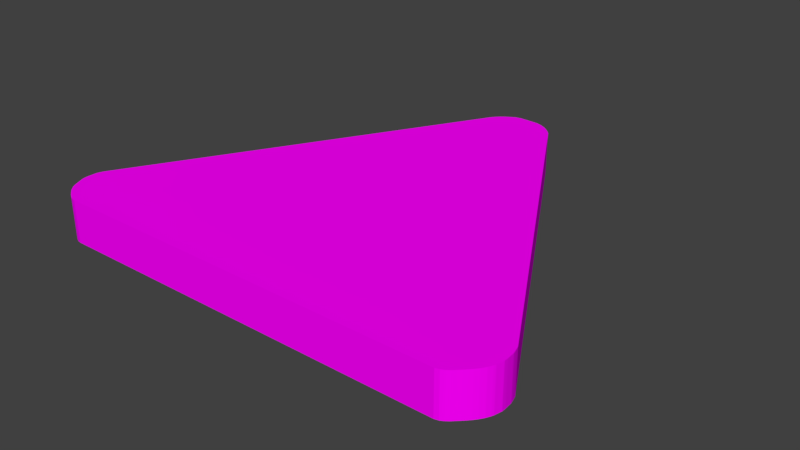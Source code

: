 # Source: knopka_belaya_obemnaya_final_s_texturoi-222_774.blend  (saved by Blender 2.79.0; exported with 4.5.12 LTS)
import bpy
from mathutils import Matrix  # noqa: F401  (used for matrix-valued properties, if any)

bpy.ops.wm.read_factory_settings(use_empty=True)
scene = bpy.context.scene
scene.name = 'Scene'

# ---- collections
col_collection_1 = bpy.data.collections.new('Collection 1'); scene.collection.children.link(col_collection_1)

# ---- images (referenced by path relative to the original .blend; pixels are not part of the script)
import os
ASSET_DIR = os.environ.get("B2B_ASSET_DIR", "")  # directory of the original .blend (textures are referenced by path, not embedded)
HERE = os.path.dirname(os.path.abspath(__file__))  # packed textures are extracted next to this script under _unpacked/

def load_image(name, relpath, width, height, colorspace="sRGB"):
    """Load a texture the original file referenced (path relative to the .blend, or extracted next to this script)."""
    p = next((c for c in (os.path.join(HERE, relpath), os.path.join(ASSET_DIR, relpath)) if relpath and os.path.exists(c)), "")
    if p:
        img = bpy.data.images.load(p, check_existing=True)
        img.name = name
    else:  # same state as the original file: an image datablock whose file is absent (Cycles renders it pink)
        img = bpy.data.images.new(name, width, height)
        img.source = "FILE"
        img.filepath = "//" + (relpath or name)
    img.colorspace_settings.name = colorspace
    return img
img_alarm_no_back_png_001 = load_image('Alarm no back.png.001', 'Alarm no back.png', 1024, 1024, 'sRGB')

# ---- materials (node trees are filled in below, after node groups)
mat_material_003 = bpy.data.materials.new('Material.003')
mat_material_003.alpha_threshold = 0.0
mat_material_003.roughness = 0.5

# ---- material node trees
mat_material_003.use_nodes = True; mat_material_003.node_tree.nodes.clear()
_N = mat_material_003.node_tree.nodes; _L = mat_material_003.node_tree.links
n0 = _N.new('ShaderNodeOutputMaterial'); n0.name = 'Material Output'; n0.location = (300, 300)
n1 = _N.new('ShaderNodeBsdfDiffuse'); n1.name = 'Diffuse BSDF'; n1.location = (10, 300)
n2 = _N.new('ShaderNodeTexImage'); n2.name = 'Image Texture'; n2.location = (-180, 300)
n2.width = 140
n2.image = img_alarm_no_back_png_001
_L.new(n1.outputs[0], n0.inputs[0])
_L.new(n2.outputs[0], n1.inputs[0])
n0.is_active_output = True

# ---- world
world_world = bpy.data.worlds.new('World'); scene.world = world_world
world_world.color = (0.05088, 0.05088, 0.05088)
world_world.use_sun_shadow = False
world_world.sun_shadow_jitter_overblur = 0.0
world_world.cycles.sampling_method = 'MANUAL'

# ---- meshes
me_plane_011 = bpy.data.meshes.new('Plane.011')
me_plane_011.from_pydata([(-0.8403, -0.6296, 0.1478), (-0.8438, -0.7556, 0.1478), (-0.0815, 0.6893, 0.1478), (0.06008, 0.7827, 0.1478), (0.9723, -0.7831, 0.1478), (0.99, -0.6308, 0.1478), (-0.7273, -0.8589, 0.1478), (0.2123, 0.7159, 0.1478), (0.8765, -0.8605, 0.1478), (0.9918, -0.7493, 0.1478), (-0.8365, -0.7724, 0.1478), (-0.02369, 0.7573, 0.1478), (-0.05613, 0.728, 0.1478), (0.01053, 0.7783, 0.1478), (-0.06852, 0.7122, 0.1478), (-0.005991, 0.7683, 0.1478), (-0.03962, 0.745, 0.1478), (0.03471, 0.7834, 0.1478), (0.1622, 0.7616, 0.1478), (0.1188, 0.7798, 0.1478), (0.1944, 0.736, 0.1478), (0.085, 0.7822, 0.1478), (0.1788, 0.7498, 0.1478), (0.1422, 0.7719, 0.1478), (0.2036, 0.7267, 0.1478), (1.002, -0.696, 0.1478), (0.9999, -0.6652, 0.1478), (0.9979, -0.7292, 0.1478), (0.9961, -0.6504, 0.1478), (1.002, -0.712, 0.1478), (1.001, -0.6812, 0.1478), (0.9951, -0.741, 0.1478), (0.9837, -0.7658, 0.1478), (0.9287, -0.8296, 0.1478), (0.9513, -0.8074, 0.1478), (0.9053, -0.8497, 0.1478), (0.961, -0.7971, 0.1478), (0.9178, -0.8403, 0.1478), (0.9408, -0.8181, 0.1478), (0.8927, -0.8567, 0.1478), (-0.8576, -0.702, 0.1478), (-0.8548, -0.7286, 0.1478), (-0.8567, -0.6689, 0.1478), (-0.8507, -0.7399, 0.1478), (-0.8572, -0.6863, 0.1478), (-0.8572, -0.7145, 0.1478), (-0.8501, -0.6478, 0.1478), (-0.789, -0.828, 0.1478), (-0.7579, -0.8496, 0.1478), (-0.8152, -0.8044, 0.1478), (-0.7419, -0.8565, 0.1478), (-0.8031, -0.8167, 0.1478), (-0.7759, -0.8378, 0.1478), (-0.8263, -0.7911, 0.1478)], [], [(0, 2, 14, 12, 16, 11, 15, 13, 17, 3, 21, 19, 23, 18, 22, 20, 24, 7, 5, 28, 26, 30, 25, 29, 27, 31, 9, 32, 4, 36, 34, 38, 33, 37, 35, 39, 8, 6, 50, 48, 52, 47, 51, 49, 53, 10, 1, 43, 41, 45, 40, 44, 42, 46)])
_uv = me_plane_011.uv_layers.new(name='UVMap')
_uv.uv.foreach_set('vector', [0.9046, 0.00519, 0.5141, 0.2329, 0.5073, 0.2368, 0.5026, 0.2405, 0.4976, 0.2455, 0.494, 0.2503, 0.4907, 0.2556, 0.4877, 0.2605, 0.4862, 0.2678, 0.4864, 0.2754, 0.4865, 0.2829, 0.4872, 0.2931, 0.4896, 0.3001, 0.4926, 0.3061, 0.4961, 0.3111, 0.5002, 0.3158, 0.5029, 0.3186, 0.5061, 0.3212, 0.9044, 0.5554, 0.9102, 0.5572, 0.9146, 0.5584, 0.9193, 0.5588, 0.9237, 0.5591, 0.9284, 0.559, 0.9335, 0.5578, 0.937, 0.557, 0.9395, 0.556, 0.9443, 0.5535, 0.9495, 0.5501, 0.9536, 0.5467, 0.9566, 0.5438, 0.9598, 0.5407, 0.9632, 0.537, 0.9664, 0.5338, 0.9692, 0.53, 0.9713, 0.5262, 0.9724, 0.5213, 0.9724, 0.03922, 0.9717, 0.03484, 0.9696, 0.03001, 0.9661, 0.02459, 0.9632, 0.02065, 0.9599, 0.01642, 0.9563, 0.01277, 0.9523, 0.009422, 0.9468, 0.006366, 0.9418, 0.004161, 0.9372, 0.002074, 0.9339, 0.0008494, 0.9297, 0.0001166, 0.926, 0.0, 0.9213, 0.0001286, 0.9162, 0.0002568, 0.9099, 0.002231])
me_plane_011.materials.append(mat_material_003)
me_plane_011.use_remesh_preserve_volume = False
me_plane_011.use_remesh_preserve_attributes = False
me_plane_011.use_mirror_vertex_groups = False
me_plane_011.update()
me_plane_007 = bpy.data.meshes.new('Plane.007')
me_plane_007.from_pydata([], [], [])
_uv = me_plane_007.uv_layers.new(name='UVMap')
_uv.uv.foreach_set('vector', [])
me_plane_007.materials.append(mat_material_003)
me_plane_007.use_remesh_preserve_volume = False
me_plane_007.use_remesh_preserve_attributes = False
me_plane_007.use_mirror_vertex_groups = False
me_plane_007.update()
me_plane_005 = bpy.data.meshes.new('Plane.005')
me_plane_005.from_pydata([(-0.0815, 0.6893, 0.1478), (-0.8403, -0.6296, 0.1478), (-0.8507, -0.7399, 0.1478), (-0.8438, -0.7556, 0.1478), (0.085, 0.7822, 0.1478), (0.06008, 0.7827, 0.1478), (-0.06852, 0.7122, 0.1478), (0.961, -0.7971, 0.1478), (0.9723, -0.7831, 0.1478), (0.9961, -0.6504, 0.1478), (0.99, -0.6308, 0.1478), (-0.7419, -0.8565, 0.1478), (-0.7273, -0.8589, 0.1478), (0.2123, 0.7159, 0.1478), (0.8765, -0.8605, 0.1478), (0.9837, -0.7658, 0.1478), (0.9918, -0.7493, 0.1478), (-0.8365, -0.7724, 0.1478), (-0.005991, 0.7683, 0.1478), (-0.02369, 0.7573, 0.1478), (-0.03962, 0.745, 0.1478), (-0.05613, 0.728, 0.1478), (0.03471, 0.7834, 0.1478), (0.01053, 0.7783, 0.1478), (0.1788, 0.7498, 0.1478), (0.1622, 0.7616, 0.1478), (0.1422, 0.7719, 0.1478), (0.1188, 0.7798, 0.1478), (0.2036, 0.7267, 0.1478), (0.1944, 0.736, 0.1478), (1.002, -0.712, 0.1478), (1.002, -0.696, 0.1478), (1.001, -0.6812, 0.1478), (0.9999, -0.6652, 0.1478), (0.9951, -0.741, 0.1478), (0.9979, -0.7292, 0.1478), (0.9178, -0.8403, 0.1478), (0.9287, -0.8296, 0.1478), (0.9408, -0.8181, 0.1478), (0.9513, -0.8074, 0.1478), (0.8927, -0.8567, 0.1478), (0.9053, -0.8497, 0.1478), (-0.8572, -0.6863, 0.1478), (-0.8576, -0.702, 0.1478), (-0.8572, -0.7145, 0.1478), (-0.8548, -0.7286, 0.1478), (-0.8501, -0.6478, 0.1478), (-0.8567, -0.6689, 0.1478), (-0.8031, -0.8167, 0.1478), (-0.789, -0.828, 0.1478), (-0.7759, -0.8378, 0.1478), (-0.7579, -0.8496, 0.1478), (-0.8263, -0.7911, 0.1478), (-0.8152, -0.8044, 0.1478), (-0.0815, 0.6893, 0.1478), (-0.8403, -0.6296, 0.1478), (-0.8507, -0.7399, 0.1478), (-0.8438, -0.7556, 0.1478), (0.085, 0.7822, 0.1478), (0.06008, 0.7827, 0.1478), (-0.06852, 0.7122, 0.1478), (0.961, -0.7971, 0.1478), (0.9723, -0.7831, 0.1478), (0.9961, -0.6504, 0.1478), (0.99, -0.6308, 0.1478), (-0.7419, -0.8565, 0.1478), (-0.7273, -0.8589, 0.1478), (0.2123, 0.7159, 0.1478), (0.8765, -0.8605, 0.1478), (0.9837, -0.7658, 0.1478), (0.9918, -0.7493, 0.1478), (-0.8365, -0.7724, 0.1478), (-0.005991, 0.7683, 0.1478), (-0.02369, 0.7573, 0.1478), (-0.03962, 0.745, 0.1478), (-0.05613, 0.728, 0.1478), (0.03471, 0.7834, 0.1478), (0.01053, 0.7783, 0.1478), (0.1788, 0.7498, 0.1478), (0.1622, 0.7616, 0.1478), (0.1422, 0.7719, 0.1478), (0.1188, 0.7798, 0.1478), (0.2036, 0.7267, 0.1478), (0.1944, 0.736, 0.1478), (1.002, -0.712, 0.1478), (1.002, -0.696, 0.1478), (1.001, -0.6812, 0.1478), (0.9999, -0.6652, 0.1478), (0.9951, -0.741, 0.1478), (0.9979, -0.7292, 0.1478), (0.9178, -0.8403, 0.1478), (0.9287, -0.8296, 0.1478), (0.9408, -0.8181, 0.1478), (0.9513, -0.8074, 0.1478), (0.8927, -0.8567, 0.1478), (0.9053, -0.8497, 0.1478), (-0.8572, -0.6863, 0.1478), (-0.8576, -0.702, 0.1478), (-0.8572, -0.7145, 0.1478), (-0.8548, -0.7286, 0.1478), (-0.8501, -0.6478, 0.1478), (-0.8567, -0.6689, 0.1478), (-0.8031, -0.8167, 0.1478), (-0.789, -0.828, 0.1478), (-0.7759, -0.8378, 0.1478), (-0.7579, -0.8496, 0.1478), (-0.8263, -0.7911, 0.1478), (-0.8152, -0.8044, 0.1478), (-0.0815, 0.6893, 0.3164), (-0.8403, -0.6296, 0.3164), (-0.8507, -0.7399, 0.3164), (-0.8438, -0.7556, 0.3164), (0.085, 0.7822, 0.3164), (0.06008, 0.7827, 0.3164), (-0.06852, 0.7122, 0.3164), (0.961, -0.7971, 0.3164), (0.9723, -0.7831, 0.3164), (0.9961, -0.6504, 0.3164), (0.99, -0.6308, 0.3164), (-0.7419, -0.8565, 0.3164), (-0.7273, -0.8589, 0.3164), (0.2123, 0.7159, 0.3164), (0.8765, -0.8605, 0.3164), (0.9837, -0.7658, 0.3164), (0.9918, -0.7493, 0.3164), (-0.8365, -0.7724, 0.3164), (-0.005991, 0.7683, 0.3164), (-0.02369, 0.7573, 0.3164), (-0.03962, 0.745, 0.3164), (-0.05613, 0.728, 0.3164), (0.03471, 0.7834, 0.3164), (0.01053, 0.7783, 0.3164), (0.1788, 0.7498, 0.3164), (0.1622, 0.7616, 0.3164), (0.1422, 0.7719, 0.3164), (0.1188, 0.7798, 0.3164), (0.2036, 0.7267, 0.3164), (0.1944, 0.736, 0.3164), (1.002, -0.712, 0.3164), (1.002, -0.696, 0.3164), (1.001, -0.6812, 0.3164), (0.9999, -0.6652, 0.3164), (0.9951, -0.741, 0.3164), (0.9979, -0.7292, 0.3164), (0.9178, -0.8403, 0.3164), (0.9287, -0.8296, 0.3164), (0.9408, -0.8181, 0.3164), (0.9513, -0.8074, 0.3164), (0.8927, -0.8567, 0.3164), (0.9053, -0.8497, 0.3164), (-0.8572, -0.6863, 0.3164), (-0.8576, -0.702, 0.3164), (-0.8572, -0.7145, 0.3164), (-0.8548, -0.7286, 0.3164), (-0.8501, -0.6478, 0.3164), (-0.8567, -0.6689, 0.3164), (-0.8031, -0.8167, 0.3164), (-0.789, -0.828, 0.3164), (-0.7759, -0.8378, 0.3164), (-0.7579, -0.8496, 0.3164), (-0.8263, -0.7911, 0.3164), (-0.8152, -0.8044, 0.3164)], [], [(1, 0, 6, 21, 20, 19, 18, 23, 22, 5, 4, 27, 26, 25, 24, 29, 28, 13, 10, 9, 33, 32, 31, 30, 35, 34, 16, 15, 8, 7, 39, 38, 37, 36, 41, 40, 14, 12, 11, 51, 50, 49, 48, 53, 52, 17, 3, 2, 45, 44, 43, 42, 47, 46), (103, 157, 156, 102), (24, 78, 83, 29), (53, 107, 106, 52), (26, 80, 79, 25), (11, 65, 105, 51), (28, 82, 67, 13), (48, 102, 107, 53), (31, 85, 84, 30), (50, 104, 103, 49), (33, 87, 86, 32), (1, 55, 54, 0), (52, 106, 71, 17), (35, 89, 88, 34), (3, 57, 56, 2), (9, 63, 87, 33), (5, 59, 58, 4), (30, 84, 89, 35), (0, 54, 60, 6), (32, 86, 85, 31), (8, 62, 61, 7), (34, 88, 70, 16), (10, 64, 63, 9), (15, 69, 62, 8), (12, 66, 65, 11), (37, 91, 90, 36), (13, 67, 64, 10), (39, 93, 92, 38), (14, 68, 66, 12), (41, 95, 94, 40), (16, 70, 69, 15), (7, 61, 93, 39), (17, 71, 57, 3), (36, 90, 95, 41), (19, 73, 72, 18), (38, 92, 91, 37), (21, 75, 74, 20), (40, 94, 68, 14), (23, 77, 76, 22), (43, 97, 96, 42), (6, 60, 75, 21), (45, 99, 98, 44), (18, 72, 77, 23), (47, 101, 100, 46), (20, 74, 73, 19), (2, 56, 99, 45), (22, 76, 59, 5), (42, 96, 101, 47), (25, 79, 78, 24), (44, 98, 97, 43), (27, 81, 80, 26), (46, 100, 55, 1), (29, 83, 82, 28), (49, 103, 102, 48), (4, 58, 81, 27), (51, 105, 104, 50), (109, 154, 155, 150, 151, 152, 153, 110, 111, 125, 160, 161, 156, 157, 158, 159, 119, 120, 122, 148, 149, 144, 145, 146, 147, 115, 116, 123, 124, 142, 143, 138, 139, 140, 141, 117, 118, 121, 136, 137, 132, 133, 134, 135, 112, 113, 130, 131, 126, 127, 128, 129, 114, 108), (58, 112, 135, 81), (105, 159, 158, 104), (78, 132, 137, 83), (107, 161, 160, 106), (80, 134, 133, 79), (65, 119, 159, 105), (82, 136, 121, 67), (102, 156, 161, 107), (85, 139, 138, 84), (104, 158, 157, 103), (87, 141, 140, 86), (55, 109, 108, 54), (106, 160, 125, 71), (89, 143, 142, 88), (57, 111, 110, 56), (63, 117, 141, 87), (59, 113, 112, 58), (84, 138, 143, 89), (54, 108, 114, 60), (86, 140, 139, 85), (62, 116, 115, 61), (88, 142, 124, 70), (64, 118, 117, 63), (69, 123, 116, 62), (66, 120, 119, 65), (91, 145, 144, 90), (67, 121, 118, 64), (93, 147, 146, 92), (68, 122, 120, 66), (95, 149, 148, 94), (70, 124, 123, 69), (61, 115, 147, 93), (71, 125, 111, 57), (90, 144, 149, 95), (73, 127, 126, 72), (92, 146, 145, 91), (75, 129, 128, 74), (94, 148, 122, 68), (77, 131, 130, 76), (97, 151, 150, 96), (60, 114, 129, 75), (99, 153, 152, 98), (72, 126, 131, 77), (101, 155, 154, 100), (74, 128, 127, 73), (56, 110, 153, 99), (76, 130, 113, 59), (96, 150, 155, 101), (79, 133, 132, 78), (98, 152, 151, 97), (81, 135, 134, 80), (100, 154, 109, 55), (83, 137, 136, 82)])
_uv = me_plane_005.uv_layers.new(name='UVMap')
_uv.uv.foreach_set('vector', [0.0544, 0.2152, 0.428, 0.8574, 0.4343, 0.8686, 0.4404, 0.8763, 0.4486, 0.8846, 0.4564, 0.8905, 0.4651, 0.8959, 0.4732, 0.9008, 0.4851, 0.9033, 0.4976, 0.9029, 0.5099, 0.9027, 0.5265, 0.9015, 0.538, 0.8976, 0.5479, 0.8926, 0.556, 0.8868, 0.5637, 0.8801, 0.5682, 0.8756, 0.5725, 0.8703, 0.9547, 0.2141, 0.9577, 0.2045, 0.9595, 0.1973, 0.9602, 0.1895, 0.9606, 0.1823, 0.9604, 0.1745, 0.9585, 0.1662, 0.9572, 0.1604, 0.9555, 0.1563, 0.9515, 0.1483, 0.9459, 0.1399, 0.9403, 0.1331, 0.9356, 0.1281, 0.9304, 0.1229, 0.9244, 0.1173, 0.9191, 0.1121, 0.9129, 0.1075, 0.9067, 0.1041, 0.8988, 0.1022, 0.1099, 0.1034, 0.1027, 0.1046, 0.09485, 0.108, 0.086, 0.1137, 0.07956, 0.1185, 0.07263, 0.124, 0.06668, 0.13, 0.06121, 0.1365, 0.05622, 0.1456, 0.05263, 0.1538, 0.04922, 0.1615, 0.04723, 0.1669, 0.04604, 0.1738, 0.04586, 0.1799, 0.04608, 0.1876, 0.0463, 0.196, 0.04955, 0.2063, 0.1732, 0.9863, 0.1244, 0.9863, 0.1244, 0.9903, 0.1732, 0.9903, 0.0, 0.0, 0.0, 0.0, 0.0, 0.0, 0.0, 0.0, 0.0, 0.0, 0.0, 0.0, 0.0, 0.0, 0.0, 0.0, 0.0, 0.0, 0.0, 0.0, 0.0, 0.0, 0.0, 0.0, 0.0, 0.0, 0.0, 0.0, 0.0, 0.0, 0.0, 0.0, 0.0, 0.0, 0.0, 0.0, 0.0, 0.0, 0.0, 0.0, 0.0, 0.0, 0.0, 0.0, 0.0, 0.0, 0.0, 0.0, 0.0, 0.0, 0.0, 0.0, 0.0, 0.0, 0.0, 0.0, 0.0, 0.0, 0.0, 0.0, 0.0, 0.0, 0.0, 0.0, 0.0, 0.0, 0.0, 0.0, 0.0, 0.0, 0.0, 0.0, 0.0, 0.0, 0.0, 0.0, 0.0, 0.0, 0.0, 0.0, 0.0, 0.0, 0.0, 0.0, 0.0, 0.0, 0.0, 0.0, 0.0, 0.0, 0.0, 0.0, 0.0, 0.0, 0.0, 0.0, 0.0, 0.0, 0.0, 0.0, 0.0, 0.0, 0.0, 0.0, 0.0, 0.0, 0.0, 0.0, 0.0, 0.0, 0.0, 0.0, 0.0, 0.0, 0.0, 0.0, 0.0, 0.0, 0.0, 0.0, 0.0, 0.0, 0.0, 0.0, 0.0, 0.0, 0.0, 0.0, 0.0, 0.0, 0.0, 0.0, 0.0, 0.0, 0.0, 0.0, 0.0, 0.0, 0.0, 0.0, 0.0, 0.0, 0.0, 0.0, 0.0, 0.0, 0.0, 0.0, 0.0, 0.0, 0.0, 0.0, 0.0, 0.0, 0.0, 0.0, 0.0, 0.0, 0.0, 0.0, 0.0, 0.0, 0.0, 0.0, 0.0, 0.0, 0.0, 0.0, 0.0, 0.0, 0.0, 0.0, 0.0, 0.0, 0.0, 0.0, 0.0, 0.0, 0.0, 0.0, 0.0, 0.0, 0.0, 0.0, 0.0, 0.0, 0.0, 0.0, 0.0, 0.0, 0.0, 0.0, 0.0, 0.0, 0.0, 0.0, 0.0, 0.0, 0.0, 0.0, 0.0, 0.0, 0.0, 0.0, 0.0, 0.0, 0.0, 0.0, 0.0, 0.0, 0.0, 0.0, 0.0, 0.0, 0.0, 0.0, 0.0, 0.0, 0.0, 0.0, 0.0, 0.0, 0.0, 0.0, 0.0, 0.0, 0.0, 0.0, 0.0, 0.0, 0.0, 0.0, 0.0, 0.0, 0.0, 0.0, 0.0, 0.0, 0.0, 0.0, 0.0, 0.0, 0.0, 0.0, 0.0, 0.0, 0.0, 0.0, 0.0, 0.0, 0.0, 0.0, 0.0, 0.0, 0.0, 0.0, 0.0, 0.0, 0.0, 0.0, 0.0, 0.0, 0.0, 0.0, 0.0, 0.0, 0.0, 0.0, 0.0, 0.0, 0.0, 0.0, 0.0, 0.0, 0.0, 0.0, 0.0, 0.0, 0.0, 0.0, 0.0, 0.0, 0.0, 0.0, 0.0, 0.0, 0.0, 0.0, 0.0, 0.0, 0.0, 0.0, 0.0, 0.0, 0.0, 0.0, 0.0, 0.0, 0.0, 0.0, 0.0, 0.0, 0.0, 0.0, 0.0, 0.0, 0.0, 0.0, 0.0, 0.0, 0.0, 0.0, 0.0, 0.0, 0.0, 0.0, 0.0, 0.0, 0.0, 0.0, 0.0, 0.0, 0.0, 0.0, 0.0, 0.0, 0.0, 0.0, 0.0, 0.0, 0.0, 0.0, 0.0, 0.0, 0.0, 0.0, 0.0, 0.0, 0.0, 0.0, 0.0, 0.0, 0.0, 0.0, 0.0, 0.0, 0.0, 0.0, 0.0, 0.0, 0.0, 0.0, 0.0, 0.0, 0.0, 0.0, 0.0, 0.0, 0.0, 0.0, 0.0, 0.0, 0.0, 0.0, 0.0, 0.0, 0.0, 0.0, 0.0, 0.0, 0.0, 0.0, 0.0, 0.0, 0.0, 0.0, 0.0, 0.0, 0.0, 0.0, 0.0, 0.0, 0.0, 0.0, 0.0, 0.0, 0.0, 0.0, 0.0, 0.0, 0.0, 0.0, 0.0, 0.0, 0.0, 0.0, 0.0, 0.0, 0.0, 0.0, 0.0, 0.0, 0.0, 0.0, 0.0, 0.0, 0.0, 0.0, 0.0, 0.0, 0.0, 0.0, 0.0, 0.0, 0.0, 0.0, 0.0, 0.0, 0.0, 0.0, 0.0, 0.0, 0.0, 0.0, 0.0, 0.0, 0.0, 0.0, 0.0, 0.0, 0.0, 0.0, 0.9529, 0.2147, 0.9578, 0.2059, 0.9611, 0.1956, 0.9614, 0.1872, 0.9616, 0.1795, 0.9615, 0.1735, 0.9603, 0.1666, 0.9583, 0.1611, 0.955, 0.1534, 0.9514, 0.1452, 0.9465, 0.1361, 0.941, 0.1296, 0.9351, 0.1236, 0.9282, 0.1181, 0.9218, 0.1133, 0.913, 0.1075, 0.9051, 0.1041, 0.8979, 0.1029, 0.11, 0.09865, 0.102, 0.1004, 0.09581, 0.1038, 0.08963, 0.1084, 0.08425, 0.1136, 0.07826, 0.1191, 0.07309, 0.1243, 0.06831, 0.1293, 0.06272, 0.1361, 0.05709, 0.1445, 0.05306, 0.1525, 0.05142, 0.1565, 0.05005, 0.1623, 0.0481, 0.1706, 0.04789, 0.1784, 0.04826, 0.1856, 0.04892, 0.1934, 0.05073, 0.2006, 0.0537, 0.2101, 0.4329, 0.8671, 0.4372, 0.8724, 0.4417, 0.877, 0.4493, 0.8837, 0.4574, 0.8895, 0.4672, 0.8945, 0.4787, 0.8984, 0.4953, 0.8997, 0.5076, 0.9, 0.52, 0.9004, 0.5319, 0.8979, 0.54, 0.8931, 0.5488, 0.8878, 0.5566, 0.8818, 0.5648, 0.8736, 0.5709, 0.8659, 0.5773, 0.8548, 0.1464, 0.5797, 0.0976, 0.5797, 0.0976, 0.5896, 0.1464, 0.5896, 0.1732, 0.9774, 0.1244, 0.9774, 0.1244, 0.9825, 0.1732, 0.9825, 0.1464, 0.6073, 0.0976, 0.6073, 0.0976, 0.612, 0.1464, 0.612, 0.0488, 0.5471, 0.0, 0.5471, 8.626e-09, 0.551, 0.0488, 0.551, 0.1464, 0.5965, 0.0976, 0.5965, 0.0976, 0.6024, 0.1464, 0.6024, 0.1732, 0.9728, 0.1244, 0.9728, 0.1244, 0.9774, 0.1732, 0.9774, 0.0488, 0.9809, 0.0976, 0.9809, 0.0976, 0.9779, 0.0488, 0.9779, 0.0488, 0.5435, 8.626e-09, 0.5435, 0.0, 0.5471, 0.0488, 0.5471, 0.0488, 0.5802, 0.0976, 0.5802, 0.0976, 0.5756, 0.0488, 0.5756, 0.1732, 0.9825, 0.1244, 0.9825, 0.1244, 0.9863, 0.1732, 0.9863, 0.0488, 0.5892, 0.0976, 0.5892, 0.0976, 0.5846, 0.0488, 0.5846, 0.0488, 0.5982, 3.451e-08, 0.5982, 1.294e-07, 0.9837, 0.0488, 0.9837, 0.0488, 0.551, 8.626e-09, 0.551, 1.725e-08, 0.5565, 0.0488, 0.5565, 0.0488, 0.5705, 0.0976, 0.5705, 0.0976, 0.567, 0.0488, 0.567, 0.0488, 0.5614, 8.626e-09, 0.5614, 8.626e-09, 0.566, 0.0488, 0.566, 0.0488, 0.5934, 0.0976, 0.5934, 0.0976, 0.5892, 0.0488, 0.5892, 0.1464, 0.5724, 0.0976, 0.5724, 0.0976, 0.5797, 0.1464, 0.5797, 0.0488, 0.5756, 0.0976, 0.5756, 0.0976, 0.5705, 0.0488, 0.5705, 0.0488, 0.9837, 1.294e-07, 0.9837, 1.38e-07, 0.9904, 0.0488, 0.9904, 0.0488, 0.5846, 0.0976, 0.5846, 0.0976, 0.5802, 0.0488, 0.5802, 0.0488, 0.5543, 0.0976, 0.5543, 0.0976, 0.55, 0.0488, 0.55, 0.0488, 0.567, 0.0976, 0.567, 0.0976, 0.5645, 0.0488, 0.5645, 0.0488, 0.599, 0.0976, 0.599, 0.0976, 0.5934, 0.0488, 0.5934, 0.0488, 0.5595, 0.0976, 0.5595, 0.0976, 0.5543, 0.0488, 0.5543, 0.1732, 0.9685, 0.1244, 0.9685, 0.1244, 0.9728, 0.1732, 0.9728, 0.15, 0.5435, 0.15, 0.5928, 0.1533, 0.5928, 0.1533, 0.5435, 0.0488, 0.9779, 0.0976, 0.9779, 0.0976, 0.599, 0.0488, 0.599, 0.0488, 0.5468, 0.0976, 0.5468, 0.0976, 0.5435, 0.0488, 0.5435, 0.1732, 0.5, 0.1244, 0.5, 0.1244, 0.9685, 0.1732, 0.9685, 0.1732, 0.4915, 0.1244, 0.4915, 0.1244, 0.4953, 0.1732, 0.4953, 0.0488, 0.5645, 0.0976, 0.5645, 0.0976, 0.5595, 0.0488, 0.5595, 0.0488, 0.55, 0.0976, 0.55, 0.0976, 0.5468, 0.0488, 0.5468, 0.0488, 0.5565, 1.725e-08, 0.5565, 8.626e-09, 0.5614, 0.0488, 0.5614, 0.1732, 0.4878, 0.1244, 0.4878, 0.1244, 0.4915, 0.1732, 0.4915, 0.1464, 0.5481, 0.0976, 0.5481, 0.0976, 0.5532, 0.1464, 0.5532, 0.15, 0.5928, 0.15, 0.5435, 0.1464, 0.5435, 0.1464, 0.5928, 0.0488, 0.995, 1.466e-07, 0.995, 1.38e-07, 1.0, 0.0488, 1.0, 0.1732, 0.4953, 0.1244, 0.4953, 0.1244, 0.5, 0.1732, 0.5, 0.1464, 0.5579, 0.0976, 0.5579, 0.0976, 0.565, 0.1464, 0.565, 0.0488, 0.577, 1.725e-08, 0.577, 1.725e-08, 0.5816, 0.0488, 0.5816, 0.0488, 0.9904, 1.38e-07, 0.9904, 1.466e-07, 0.995, 0.0488, 0.995, 0.0488, 0.5693, 1.725e-08, 0.5693, 3.451e-08, 0.5734, 0.0488, 0.5734, 0.1464, 0.5532, 0.0976, 0.5532, 0.0976, 0.5579, 0.1464, 0.5579, 0.0488, 0.5867, 2.588e-08, 0.5867, 3.451e-08, 0.5929, 0.0488, 0.5929, 0.1464, 0.5435, 0.0976, 0.5435, 0.0976, 0.5481, 0.1464, 0.5481, 0.0488, 0.566, 8.626e-09, 0.566, 1.725e-08, 0.5693, 0.0488, 0.5693, 0.1464, 0.565, 0.0976, 0.565, 0.0976, 0.5724, 0.1464, 0.5724, 0.0488, 0.5816, 1.725e-08, 0.5816, 2.588e-08, 0.5867, 0.0488, 0.5867, 0.1464, 0.6024, 0.0976, 0.6024, 0.0976, 0.6073, 0.1464, 0.6073, 0.0488, 0.5734, 3.451e-08, 0.5734, 1.725e-08, 0.577, 0.0488, 0.577, 0.1464, 0.5896, 0.0976, 0.5896, 0.0976, 0.5965, 0.1464, 0.5965, 0.0488, 0.5929, 3.451e-08, 0.5929, 3.451e-08, 0.5982, 0.0488, 0.5982, 0.1464, 0.612, 0.0976, 0.612, 0.0976, 0.6147, 0.1464, 0.6147])
me_plane_005.materials.append(mat_material_003)
me_plane_005.use_remesh_preserve_volume = False
me_plane_005.use_remesh_preserve_attributes = False
me_plane_005.use_mirror_vertex_groups = False
me_plane_005.update()

# ---- objects
ob_plane_003 = bpy.data.objects.new('Plane.003', me_plane_011)
ob_plane_000 = bpy.data.objects.new('Plane.000', me_plane_007)
ob_plane_002 = bpy.data.objects.new('Plane.002', me_plane_005)

# ---- transforms, parenting, visibility, modifiers, constraints
ob_plane_003.location = (-0.06482, 0.0493, 0.0)
ob_plane_003.scale = (0.0, 0.0, 1.0)
ob_plane_003.lineart.crease_threshold = 0.0
ob_plane_000.location = (-0.06482, 0.0493, -7.829e-07)
ob_plane_000.lineart.crease_threshold = 0.0
ob_plane_002.location = (-0.06482, 0.0493, -7.829e-07)
ob_plane_002.lineart.crease_threshold = 0.0

# ---- collection membership
col_collection_1.objects.link(ob_plane_003)
col_collection_1.objects.link(ob_plane_000)
col_collection_1.objects.link(ob_plane_002)

# ---- scene / render settings (as saved in the file)
scene.frame_start = 1; scene.frame_end = 250; scene.frame_set(1)
scene.render.engine = 'CYCLES'
scene.render.resolution_percentage = 50
scene.render.dither_intensity = 0.0
scene.cycles.use_denoising = False
scene.cycles.samples = 128
scene.cycles.sampling_pattern = 'TABULATED_SOBOL'
scene.cycles.use_adaptive_sampling = False
scene.cycles.use_light_tree = False
scene.cycles.blur_glossy = 0.0
scene.cycles.sample_clamp_indirect = 0.0
scene.view_settings.view_transform = 'Standard'
bpy.context.view_layer.update()

# ---- added for rendering (the .blend has no active camera and no usable light): camera, sun
cam_auto = bpy.data.cameras.new('AutoCamera')
cam_auto.lens = 50.0
cam_auto.sensor_width = 36.0
cam_auto.clip_end = 1000.0
ob_auto_camera = bpy.data.objects.new('AutoCamera', cam_auto)
scene.collection.objects.link(ob_auto_camera)
ob_auto_camera.location = (2.32256, -2.76734, 2.01028)
ob_auto_camera.rotation_euler = (1.09748, -7.21219e-08, 0.694738)
scene.camera = ob_auto_camera
light_auto_sun = bpy.data.lights.new('AutoSun', 'SUN')
light_auto_sun.energy = 3.0
light_auto_sun.angle = 0.0523599
ob_auto_sun = bpy.data.objects.new('AutoSun', light_auto_sun)
scene.collection.objects.link(ob_auto_sun)
ob_auto_sun.rotation_euler = (0.872665, 0.174533, 0.523599)
bpy.context.view_layer.update()
